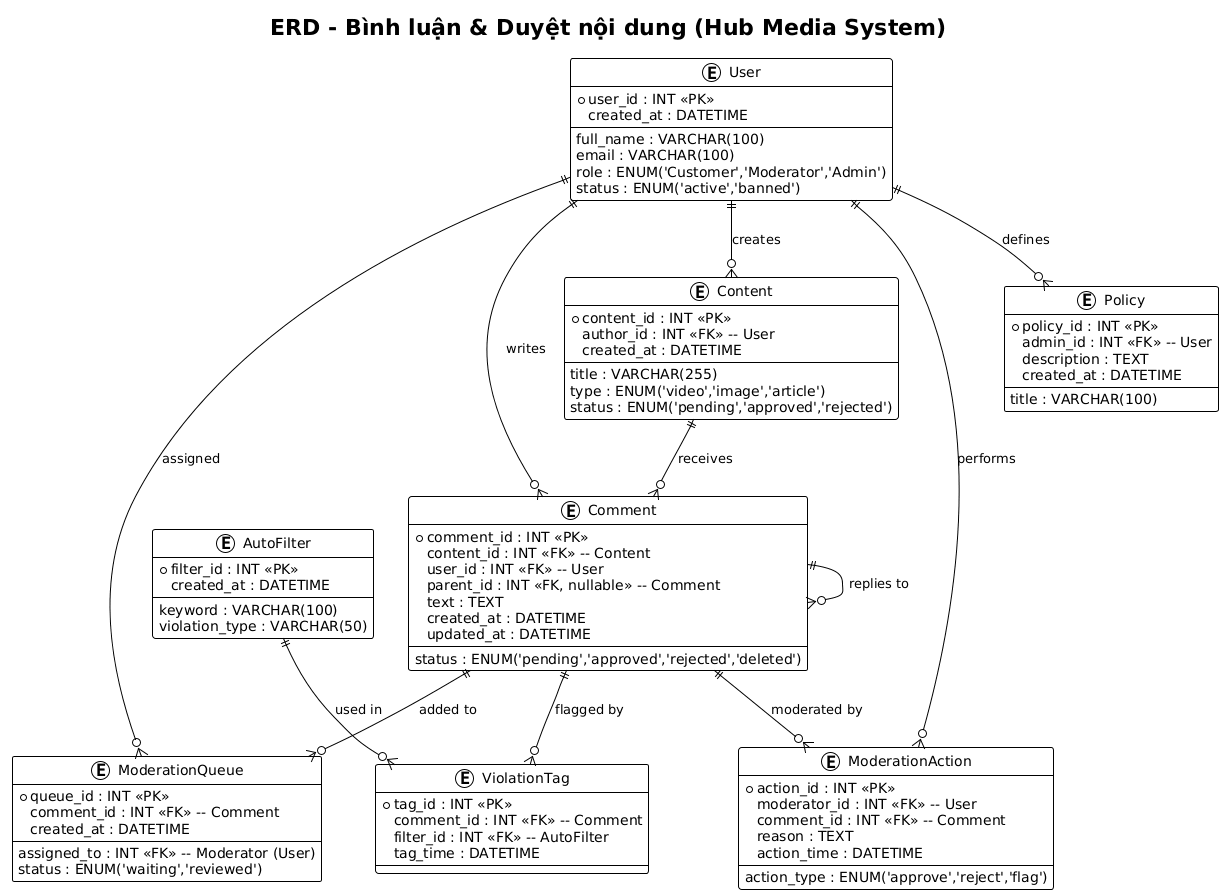

The diagram above was rendered by PlantUML. Its source (embedded in the PNG):
@startuml
!theme plain
title ERD - Bình luận & Duyệt nội dung (Hub Media System)

entity "User" as User {
  *user_id : INT <<PK>>
  full_name : VARCHAR(100)
  email : VARCHAR(100)
  role : ENUM('Customer','Moderator','Admin')
  status : ENUM('active','banned')
  created_at : DATETIME
}

entity "Content" as Content {
  *content_id : INT <<PK>>
  author_id : INT <<FK>> -- User
  title : VARCHAR(255)
  type : ENUM('video','image','article')
  status : ENUM('pending','approved','rejected')
  created_at : DATETIME
}

entity "Comment" as Comment {
  *comment_id : INT <<PK>>
  content_id : INT <<FK>> -- Content
  user_id : INT <<FK>> -- User
  parent_id : INT <<FK, nullable>> -- Comment
  text : TEXT
  status : ENUM('pending','approved','rejected','deleted')
  created_at : DATETIME
  updated_at : DATETIME
}

entity "ModerationQueue" as ModerationQueue {
  *queue_id : INT <<PK>>
  comment_id : INT <<FK>> -- Comment
  assigned_to : INT <<FK>> -- Moderator (User)
  status : ENUM('waiting','reviewed')
  created_at : DATETIME
}

entity "ModerationAction" as ModerationAction {
  *action_id : INT <<PK>>
  moderator_id : INT <<FK>> -- User
  comment_id : INT <<FK>> -- Comment
  action_type : ENUM('approve','reject','flag')
  reason : TEXT
  action_time : DATETIME
}

entity "Policy" as Policy {
  *policy_id : INT <<PK>>
  admin_id : INT <<FK>> -- User
  title : VARCHAR(100)
  description : TEXT
  created_at : DATETIME
}

entity "AutoFilter" as AutoFilter {
  *filter_id : INT <<PK>>
  keyword : VARCHAR(100)
  violation_type : VARCHAR(50)
  created_at : DATETIME
}

entity "ViolationTag" as ViolationTag {
  *tag_id : INT <<PK>>
  comment_id : INT <<FK>> -- Comment
  filter_id : INT <<FK>> -- AutoFilter
  tag_time : DATETIME
}

'====================
' RELATIONSHIPS
'====================
User ||--o{ Content : "creates"
User ||--o{ Comment : "writes"
Content ||--o{ Comment : "receives"
Comment ||--o{ Comment : "replies to"
Comment ||--o{ ModerationQueue : "added to"
User ||--o{ ModerationQueue : "assigned"
User ||--o{ ModerationAction : "performs"
Comment ||--o{ ModerationAction : "moderated by"
User ||--o{ Policy : "defines"
AutoFilter ||--o{ ViolationTag : "used in"
Comment ||--o{ ViolationTag : "flagged by"
@enduml